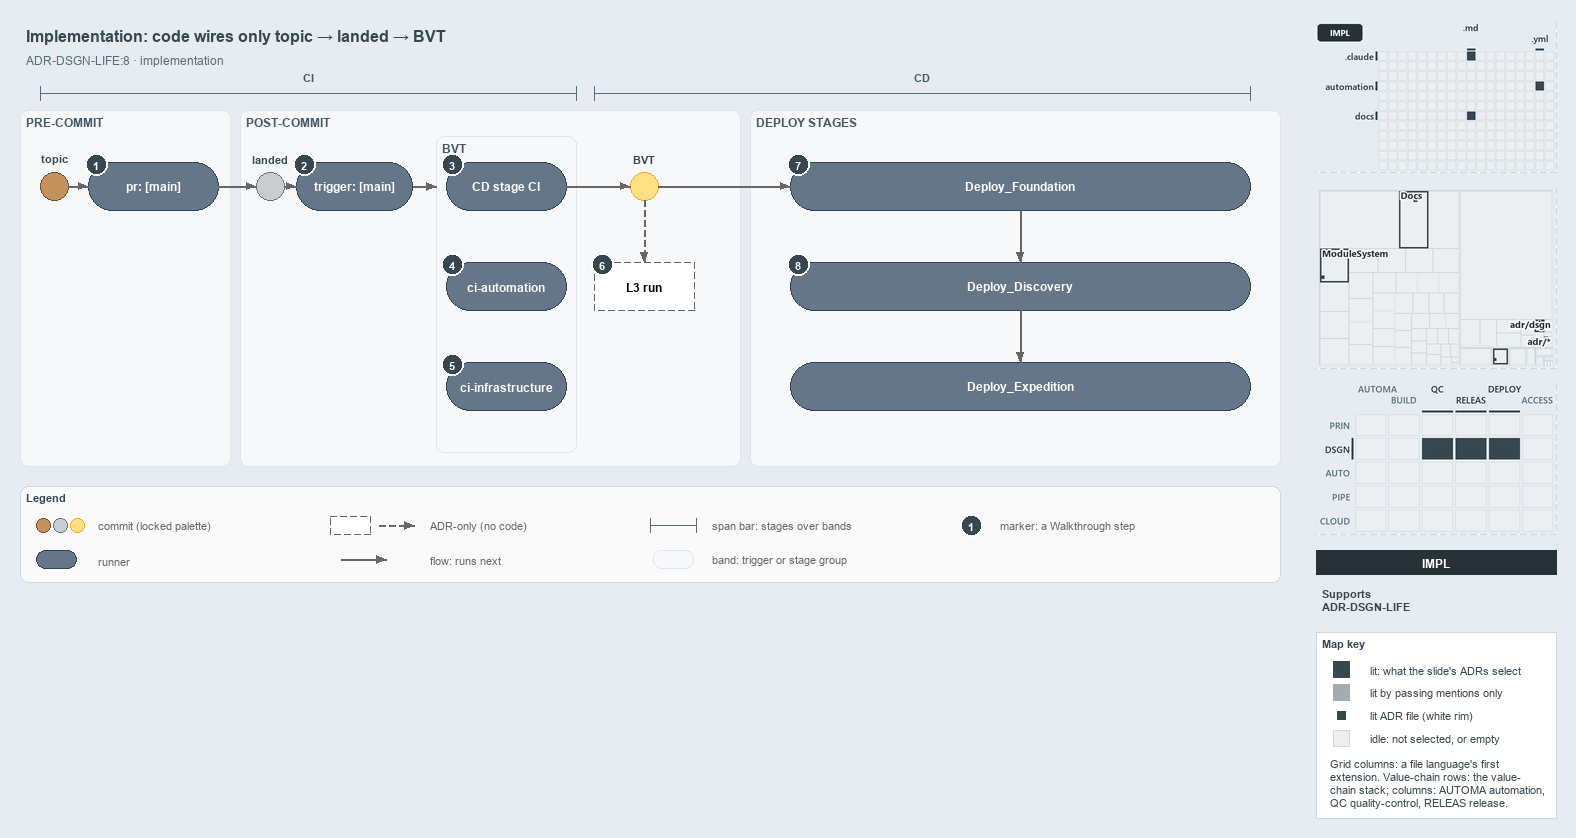

The diagram above was exported from draw.io. Its source (the exported page's mxGraphModel, read from the mxfile embedded in the PNG):
<mxGraphModel dx="1024" dy="768" grid="0" gridSize="10" guides="1" tooltips="1" connect="1" arrows="1" fold="1" page="1" pageScale="1" pageWidth="1572" pageHeight="600" background="#E6ECF2" math="0" shadow="0">
  <root>
    <mxCell id="0" />
    <mxCell id="1" parent="0" />
    <mxCell id="title" value="Implementation: code wires only topic &amp;#8594; landed &amp;#8594; BVT" style="text;html=1;align=left;verticalAlign=middle;fontSize=16;fontStyle=1;fontColor=#37474F;" vertex="1" parent="1">
      <mxGeometry x="20" y="14" width="1260" height="30" as="geometry" />
    </mxCell>
    <mxCell id="subtitle" value="ADR-DSGN-LIFE:8 &amp;#183; implementation" style="text;html=1;align=left;verticalAlign=middle;fontSize=12;fontColor=#546E7A;" vertex="1" parent="1">
      <mxGeometry x="20" y="44" width="1240" height="20" as="geometry" />
    </mxCell>
    <mxCell id="span-ci" value="" style="shape=crossbar;whiteSpace=wrap;html=1;rounded=1;fillColor=none;strokeColor=#546E7A;strokeWidth=1.5;" vertex="1" parent="1">
      <mxGeometry x="40" y="80" width="536" height="14" as="geometry" />
    </mxCell>
    <mxCell id="span-ci-label" value="CI" style="text;html=1;align=center;verticalAlign=middle;fontSize=11;fontStyle=1;fontColor=#455A64;labelBackgroundColor=#F6F8FA;" vertex="1" parent="1">
      <mxGeometry x="273" y="62" width="70" height="16" as="geometry" />
    </mxCell>
    <mxCell id="span-cd" value="" style="shape=crossbar;whiteSpace=wrap;html=1;rounded=1;fillColor=none;strokeColor=#546E7A;strokeWidth=1.5;" vertex="1" parent="1">
      <mxGeometry x="594" y="80" width="656" height="14" as="geometry" />
    </mxCell>
    <mxCell id="span-cd-label" value="CD" style="text;html=1;align=center;verticalAlign=middle;fontSize=11;fontStyle=1;fontColor=#455A64;labelBackgroundColor=#F6F8FA;" vertex="1" parent="1">
      <mxGeometry x="887" y="62" width="70" height="16" as="geometry" />
    </mxCell>
    <mxCell id="band-pre" value="PRE-COMMIT" style="rounded=1;html=1;arcSize=3;fillColor=#F6F8FA;strokeColor=#E1E4E8;verticalAlign=top;align=left;spacingLeft=8;fontStyle=1;fontSize=12;fontColor=#455A64;" vertex="1" parent="1">
      <mxGeometry x="20" y="104" width="210" height="356" as="geometry" />
    </mxCell>
    <mxCell id="band-post" value="POST-COMMIT" style="rounded=1;html=1;arcSize=3;fillColor=#F6F8FA;strokeColor=#E1E4E8;verticalAlign=top;align=left;spacingLeft=8;fontStyle=1;fontSize=12;fontColor=#455A64;" vertex="1" parent="1">
      <mxGeometry x="240" y="104" width="500" height="356" as="geometry" />
    </mxCell>
    <mxCell id="band-deploy" value="DEPLOY STAGES" style="rounded=1;html=1;arcSize=3;fillColor=#F6F8FA;strokeColor=#E1E4E8;verticalAlign=top;align=left;spacingLeft=8;fontStyle=1;fontSize=12;fontColor=#455A64;" vertex="1" parent="1">
      <mxGeometry x="750" y="104" width="530" height="356" as="geometry" />
    </mxCell>
    <mxCell id="band-bvt" value="BVT" style="rounded=1;html=1;arcSize=3;fillColor=#F6F8FA;strokeColor=#E1E4E8;verticalAlign=top;align=left;spacingLeft=8;fontStyle=1;fontSize=12;fontColor=#455A64;" vertex="1" parent="1">
      <mxGeometry x="436" y="130" width="140" height="316" as="geometry" />
    </mxCell>
    <mxCell id="dot-topic" value="" style="ellipse;html=1;fillColor=#C4915C;strokeColor=#7A4B25;strokeWidth=1.5;fontStyle=1;fontSize=11;" vertex="1" parent="1">
      <mxGeometry x="40" y="166" width="28" height="28" as="geometry" />
    </mxCell>
    <mxCell id="dot-topic-name" value="topic" style="text;html=1;align=center;verticalAlign=middle;fontSize=11;fontStyle=1;fontColor=#37474F;" vertex="1" parent="1">
      <mxGeometry x="24" y="144" width="60" height="16" as="geometry" />
    </mxCell>
    <mxCell id="run-pr" value="&lt;b&gt;pr: [main]&lt;/b&gt;" style="rounded=1;arcSize=50;whiteSpace=wrap;html=1;fillColor=#647687;strokeColor=#314354;fontColor=#FFFFFF;fontSize=12;" vertex="1" parent="1">
      <mxGeometry x="88" y="156" width="130" height="48" as="geometry" />
    </mxCell>
    <mxCell id="dot-landed" value="" style="ellipse;html=1;fillColor=#C9CCD1;strokeColor=#6B7178;strokeWidth=1.5;fontStyle=1;fontSize=11;" vertex="1" parent="1">
      <mxGeometry x="256" y="166" width="28" height="28" as="geometry" />
    </mxCell>
    <mxCell id="dot-landed-name" value="landed" style="text;html=1;align=center;verticalAlign=middle;fontSize=11;fontStyle=1;fontColor=#37474F;" vertex="1" parent="1">
      <mxGeometry x="235" y="144" width="70" height="16" as="geometry" />
    </mxCell>
    <mxCell id="run-trigger" value="&lt;b&gt;trigger: [main]&lt;/b&gt;" style="rounded=1;arcSize=50;whiteSpace=wrap;html=1;fillColor=#647687;strokeColor=#314354;fontColor=#FFFFFF;fontSize=12;" vertex="1" parent="1">
      <mxGeometry x="296" y="156" width="116" height="48" as="geometry" />
    </mxCell>
    <mxCell id="run-cdci" value="&lt;b&gt;CD stage CI&lt;/b&gt;" style="rounded=1;arcSize=50;whiteSpace=wrap;html=1;fillColor=#647687;strokeColor=#314354;fontColor=#FFFFFF;fontSize=12;" vertex="1" parent="1">
      <mxGeometry x="446" y="156" width="120" height="48" as="geometry" />
    </mxCell>
    <mxCell id="run-ciauto" value="&lt;b&gt;ci-automation&lt;/b&gt;" style="rounded=1;arcSize=50;whiteSpace=wrap;html=1;fillColor=#647687;strokeColor=#314354;fontColor=#FFFFFF;fontSize=12;" vertex="1" parent="1">
      <mxGeometry x="446" y="256" width="120" height="48" as="geometry" />
    </mxCell>
    <mxCell id="run-ciinfra" value="&lt;b&gt;ci-infrastructure&lt;/b&gt;" style="rounded=1;arcSize=50;whiteSpace=wrap;html=1;fillColor=#647687;strokeColor=#314354;fontColor=#FFFFFF;fontSize=12;" vertex="1" parent="1">
      <mxGeometry x="446" y="356" width="120" height="48" as="geometry" />
    </mxCell>
    <mxCell id="dot-bvt" value="" style="ellipse;html=1;fillColor=#FFE082;strokeColor=#F9A825;strokeWidth=1.5;fontStyle=1;fontSize=11;" vertex="1" parent="1">
      <mxGeometry x="630" y="166" width="28" height="28" as="geometry" />
    </mxCell>
    <mxCell id="dot-bvt-name" value="BVT" style="text;html=1;align=center;verticalAlign=middle;fontSize=11;fontStyle=1;fontColor=#37474F;" vertex="1" parent="1">
      <mxGeometry x="614" y="144" width="60" height="16" as="geometry" />
    </mxCell>
    <mxCell id="adr-l3" value="&lt;b&gt;L3 run&lt;/b&gt;" style="rounded=1;arcSize=50;whiteSpace=wrap;html=1;fillColor=#FFFFFF;strokeColor=#666666;dashed=1;fontSize=12;" vertex="1" parent="1">
      <mxGeometry x="594" y="256" width="100" height="48" as="geometry" />
    </mxCell>
    <mxCell id="run-foundation" value="&lt;b&gt;Deploy_Foundation&lt;/b&gt;" style="rounded=1;arcSize=50;whiteSpace=wrap;html=1;fillColor=#647687;strokeColor=#314354;fontColor=#FFFFFF;fontSize=12;" vertex="1" parent="1">
      <mxGeometry x="790" y="156" width="460" height="48" as="geometry" />
    </mxCell>
    <mxCell id="run-discovery" value="&lt;b&gt;Deploy_Discovery&lt;/b&gt;" style="rounded=1;arcSize=50;whiteSpace=wrap;html=1;fillColor=#647687;strokeColor=#314354;fontColor=#FFFFFF;fontSize=12;" vertex="1" parent="1">
      <mxGeometry x="790" y="256" width="460" height="48" as="geometry" />
    </mxCell>
    <mxCell id="run-expedition" value="&lt;b&gt;Deploy_Expedition&lt;/b&gt;" style="rounded=1;arcSize=50;whiteSpace=wrap;html=1;fillColor=#647687;strokeColor=#314354;fontColor=#FFFFFF;fontSize=12;" vertex="1" parent="1">
      <mxGeometry x="790" y="356" width="460" height="48" as="geometry" />
    </mxCell>
    <mxCell id="edge-topic-pr" value="" style="edgeStyle=orthogonalEdgeStyle;rounded=1;html=1;fontSize=11;endArrow=block;strokeColor=#666666;" edge="1" parent="1" source="dot-topic" target="run-pr">
      <mxGeometry relative="1" as="geometry" />
    </mxCell>
    <mxCell id="edge-pr-landed" value="" style="edgeStyle=orthogonalEdgeStyle;rounded=1;html=1;fontSize=11;endArrow=block;strokeColor=#666666;" edge="1" parent="1" source="run-pr" target="dot-landed">
      <mxGeometry relative="1" as="geometry" />
    </mxCell>
    <mxCell id="edge-landed-trigger" value="" style="edgeStyle=orthogonalEdgeStyle;rounded=1;html=1;fontSize=11;endArrow=block;strokeColor=#666666;" edge="1" parent="1" source="dot-landed" target="run-trigger">
      <mxGeometry relative="1" as="geometry" />
    </mxCell>
    <mxCell id="p-trigger-bvt-a" value="" style="text;html=1;strokeColor=none;fillColor=none;" vertex="1" parent="1">
      <mxGeometry x="412" y="180" width="1" height="1" as="geometry" />
    </mxCell>
    <mxCell id="p-trigger-bvt-b" value="" style="text;html=1;strokeColor=none;fillColor=none;" vertex="1" parent="1">
      <mxGeometry x="436" y="180" width="1" height="1" as="geometry" />
    </mxCell>
    <mxCell id="edge-trigger-bvt" value="" style="edgeStyle=orthogonalEdgeStyle;rounded=1;html=1;fontSize=11;endArrow=block;strokeColor=#666666;" edge="1" parent="1" source="p-trigger-bvt-a" target="p-trigger-bvt-b">
      <mxGeometry relative="1" as="geometry" />
    </mxCell>
    <mxCell id="edge-cdci-bvt" value="" style="edgeStyle=orthogonalEdgeStyle;rounded=1;html=1;fontSize=11;endArrow=block;strokeColor=#666666;" edge="1" parent="1" source="run-cdci" target="dot-bvt">
      <mxGeometry relative="1" as="geometry" />
    </mxCell>
    <mxCell id="edge-bvt-l3" value="" style="edgeStyle=orthogonalEdgeStyle;rounded=1;html=1;fontSize=11;endArrow=block;strokeColor=#666666;dashed=1;" edge="1" parent="1" source="dot-bvt" target="adr-l3">
      <mxGeometry relative="1" as="geometry" />
    </mxCell>
    <mxCell id="edge-bvt-foundation" value="" style="edgeStyle=orthogonalEdgeStyle;rounded=1;html=1;fontSize=11;endArrow=block;strokeColor=#666666;" edge="1" parent="1" source="dot-bvt" target="run-foundation">
      <mxGeometry relative="1" as="geometry" />
    </mxCell>
    <mxCell id="edge-foundation-discovery" value="" style="edgeStyle=orthogonalEdgeStyle;rounded=1;html=1;fontSize=11;endArrow=block;strokeColor=#666666;" edge="1" parent="1" source="run-foundation" target="run-discovery">
      <mxGeometry relative="1" as="geometry" />
    </mxCell>
    <mxCell id="edge-discovery-expedition" value="" style="edgeStyle=orthogonalEdgeStyle;rounded=1;html=1;fontSize=11;endArrow=block;strokeColor=#666666;" edge="1" parent="1" source="run-discovery" target="run-expedition">
      <mxGeometry relative="1" as="geometry" />
    </mxCell>
    <mxCell id="mark-1" value="1" style="ellipse;html=1;fillColor=#37474F;strokeColor=#FFFFFF;strokeWidth=2;fontColor=#FFFFFF;fontStyle=1;fontSize=11;" vertex="1" parent="1">
      <mxGeometry x="85" y="147" width="22" height="22" as="geometry" />
    </mxCell>
    <mxCell id="mark-2" value="2" style="ellipse;html=1;fillColor=#37474F;strokeColor=#FFFFFF;strokeWidth=2;fontColor=#FFFFFF;fontStyle=1;fontSize=11;" vertex="1" parent="1">
      <mxGeometry x="293" y="147" width="22" height="22" as="geometry" />
    </mxCell>
    <mxCell id="mark-3" value="3" style="ellipse;html=1;fillColor=#37474F;strokeColor=#FFFFFF;strokeWidth=2;fontColor=#FFFFFF;fontStyle=1;fontSize=11;" vertex="1" parent="1">
      <mxGeometry x="441" y="147" width="22" height="22" as="geometry" />
    </mxCell>
    <mxCell id="mark-4" value="4" style="ellipse;html=1;fillColor=#37474F;strokeColor=#FFFFFF;strokeWidth=2;fontColor=#FFFFFF;fontStyle=1;fontSize=11;" vertex="1" parent="1">
      <mxGeometry x="441" y="247" width="22" height="22" as="geometry" />
    </mxCell>
    <mxCell id="mark-5" value="5" style="ellipse;html=1;fillColor=#37474F;strokeColor=#FFFFFF;strokeWidth=2;fontColor=#FFFFFF;fontStyle=1;fontSize=11;" vertex="1" parent="1">
      <mxGeometry x="441" y="347" width="22" height="22" as="geometry" />
    </mxCell>
    <mxCell id="mark-6" value="6" style="ellipse;html=1;fillColor=#37474F;strokeColor=#FFFFFF;strokeWidth=2;fontColor=#FFFFFF;fontStyle=1;fontSize=11;" vertex="1" parent="1">
      <mxGeometry x="591" y="247" width="22" height="22" as="geometry" />
    </mxCell>
    <mxCell id="mark-7" value="7" style="ellipse;html=1;fillColor=#37474F;strokeColor=#FFFFFF;strokeWidth=2;fontColor=#FFFFFF;fontStyle=1;fontSize=11;" vertex="1" parent="1">
      <mxGeometry x="787" y="147" width="22" height="22" as="geometry" />
    </mxCell>
    <mxCell id="mark-8" value="8" style="ellipse;html=1;fillColor=#37474F;strokeColor=#FFFFFF;strokeWidth=2;fontColor=#FFFFFF;fontStyle=1;fontSize=11;" vertex="1" parent="1">
      <mxGeometry x="787" y="247" width="22" height="22" as="geometry" />
    </mxCell>
    <mxCell id="legend" value="&lt;b&gt;Legend&lt;/b&gt;" style="rounded=1;whiteSpace=wrap;html=1;arcSize=6;fillColor=#FAFAFA;strokeColor=#CFD8DC;align=left;verticalAlign=top;spacing=8;fontSize=11;fontColor=#37474F;" vertex="1" parent="1">
      <mxGeometry x="20" y="480" width="1260" height="96" as="geometry" />
    </mxCell>
    <mxCell id="legend-commit-0" value="" style="ellipse;html=1;fillColor=#C4915C;strokeColor=#7A4B25;strokeWidth=1.5;fontStyle=1;fontSize=11;" vertex="1" parent="1">
      <mxGeometry x="36" y="512" width="14" height="14" as="geometry" />
    </mxCell>
    <mxCell id="legend-commit-1" value="" style="ellipse;html=1;fillColor=#C9CCD1;strokeColor=#6B7178;strokeWidth=1.5;fontStyle=1;fontSize=11;" vertex="1" parent="1">
      <mxGeometry x="53" y="512" width="14" height="14" as="geometry" />
    </mxCell>
    <mxCell id="legend-commit-2" value="" style="ellipse;html=1;fillColor=#FFE082;strokeColor=#F9A825;strokeWidth=1.5;fontStyle=1;fontSize=11;" vertex="1" parent="1">
      <mxGeometry x="70" y="512" width="14" height="14" as="geometry" />
    </mxCell>
    <mxCell id="legend-commit-text" value="commit (locked palette)" style="text;html=1;align=left;verticalAlign=middle;fontSize=11;fontColor=#666666;" vertex="1" parent="1">
      <mxGeometry x="92" y="509" width="200" height="20" as="geometry" />
    </mxCell>
    <mxCell id="legend-runner" value="" style="rounded=1;arcSize=50;whiteSpace=wrap;html=1;fillColor=#647687;strokeColor=#314354;fontColor=#FFFFFF;fontSize=12;" vertex="1" parent="1">
      <mxGeometry x="36" y="544" width="40" height="18" as="geometry" />
    </mxCell>
    <mxCell id="legend-runner-text" value="runner" style="text;html=1;align=left;verticalAlign=middle;fontSize=11;fontColor=#666666;" vertex="1" parent="1">
      <mxGeometry x="92" y="543" width="200" height="20" as="geometry" />
    </mxCell>
    <mxCell id="legend-adr" value="" style="rounded=1;arcSize=50;whiteSpace=wrap;html=1;fillColor=#FFFFFF;strokeColor=#666666;dashed=1;fontSize=12;" vertex="1" parent="1">
      <mxGeometry x="330" y="510" width="40" height="18" as="geometry" />
    </mxCell>
    <mxCell id="legend-adr-edge-a" value="" style="text;html=1;strokeColor=none;fillColor=none;" vertex="1" parent="1">
      <mxGeometry x="378" y="519" width="1" height="1" as="geometry" />
    </mxCell>
    <mxCell id="legend-adr-edge-b" value="" style="text;html=1;strokeColor=none;fillColor=none;" vertex="1" parent="1">
      <mxGeometry x="414" y="519" width="1" height="1" as="geometry" />
    </mxCell>
    <mxCell id="legend-adr-edge" value="" style="edgeStyle=orthogonalEdgeStyle;rounded=1;html=1;fontSize=11;endArrow=block;strokeColor=#666666;dashed=1;" edge="1" parent="1" source="legend-adr-edge-a" target="legend-adr-edge-b">
      <mxGeometry relative="1" as="geometry" />
    </mxCell>
    <mxCell id="legend-adr-text" value="ADR-only (no code)" style="text;html=1;align=left;verticalAlign=middle;fontSize=11;fontColor=#666666;" vertex="1" parent="1">
      <mxGeometry x="424" y="509" width="200" height="20" as="geometry" />
    </mxCell>
    <mxCell id="legend-flow-a" value="" style="text;html=1;strokeColor=none;fillColor=none;" vertex="1" parent="1">
      <mxGeometry x="340" y="553" width="1" height="1" as="geometry" />
    </mxCell>
    <mxCell id="legend-flow-b" value="" style="text;html=1;strokeColor=none;fillColor=none;" vertex="1" parent="1">
      <mxGeometry x="386" y="553" width="1" height="1" as="geometry" />
    </mxCell>
    <mxCell id="legend-flow" value="" style="edgeStyle=orthogonalEdgeStyle;rounded=1;html=1;fontSize=11;endArrow=block;strokeColor=#666666;" edge="1" parent="1" source="legend-flow-a" target="legend-flow-b">
      <mxGeometry relative="1" as="geometry" />
    </mxCell>
    <mxCell id="legend-flow-text" value="flow: runs next" style="text;html=1;align=left;verticalAlign=middle;fontSize=11;fontColor=#666666;" vertex="1" parent="1">
      <mxGeometry x="424" y="543" width="200" height="20" as="geometry" />
    </mxCell>
    <mxCell id="legend-span" value="" style="shape=crossbar;whiteSpace=wrap;html=1;rounded=1;fillColor=none;strokeColor=#546E7A;strokeWidth=1.5;" vertex="1" parent="1">
      <mxGeometry x="650" y="512" width="46" height="14" as="geometry" />
    </mxCell>
    <mxCell id="legend-span-text" value="span bar: stages over bands" style="text;html=1;align=left;verticalAlign=middle;fontSize=11;fontColor=#666666;" vertex="1" parent="1">
      <mxGeometry x="706" y="509" width="220" height="20" as="geometry" />
    </mxCell>
    <mxCell id="legend-band" value="" style="rounded=1;html=1;arcSize=3;fillColor=#F6F8FA;strokeColor=#E1E4E8;" vertex="1" parent="1">
      <mxGeometry x="653" y="544" width="40" height="18" as="geometry" />
    </mxCell>
    <mxCell id="legend-band-text" value="band: trigger or stage group" style="text;html=1;align=left;verticalAlign=middle;fontSize=11;fontColor=#666666;" vertex="1" parent="1">
      <mxGeometry x="706" y="543" width="220" height="20" as="geometry" />
    </mxCell>
    <mxCell id="legend-mark" value="1" style="ellipse;html=1;fillColor=#37474F;strokeColor=#FFFFFF;strokeWidth=2;fontColor=#FFFFFF;fontStyle=1;fontSize=11;" vertex="1" parent="1">
      <mxGeometry x="960" y="508" width="22" height="22" as="geometry" />
    </mxCell>
    <mxCell id="legend-mark-text" value="marker: a Walkthrough step" style="text;html=1;align=left;verticalAlign=middle;fontSize=11;fontColor=#666666;" vertex="1" parent="1">
      <mxGeometry x="994" y="509" width="220" height="20" as="geometry" />
    </mxCell>
    <mxCell id="minimap-grid" value="" style="shape=image;html=1;imageAspect=0;aspect=fixed;verticalLabelPosition=bottom;strokeColor=#CFD8DC;dashed=1;fillColor=#FAFAFA;image=data:image/png,(base64 omitted: 8224 chars);" vertex="1" parent="1">
      <mxGeometry x="1316" y="16" width="240" height="150" as="geometry" />
    </mxCell>
    <mxCell id="minimap-tree" value="" style="shape=image;html=1;imageAspect=0;aspect=fixed;verticalLabelPosition=bottom;strokeColor=#CFD8DC;dashed=1;fillColor=#FAFAFA;image=data:image/png,(base64 omitted: 14980 chars);" vertex="1" parent="1">
      <mxGeometry x="1316" y="182" width="240" height="180" as="geometry" />
    </mxCell>
    <mxCell id="minimap-chain" value="" style="shape=image;html=1;imageAspect=0;aspect=fixed;verticalLabelPosition=bottom;strokeColor=#CFD8DC;dashed=1;fillColor=#FAFAFA;image=data:image/png,(base64 omitted: 15016 chars);" vertex="1" parent="1">
      <mxGeometry x="1316" y="378" width="240" height="150" as="geometry" />
    </mxCell>
    <mxCell id="lens-badge" value="IMPL" style="rounded=0;whiteSpace=wrap;html=1;align=center;verticalAlign=middle;fontSize=12;fontStyle=1;fontColor=#FFFFFF;fillColor=#263238;strokeColor=none;" vertex="1" parent="1">
      <mxGeometry x="1316" y="544" width="240" height="24" as="geometry" />
    </mxCell>
    <mxCell id="supports" value="&lt;b&gt;Supports&lt;/b&gt;&lt;br&gt;ADR-DSGN-LIFE" style="text;html=1;whiteSpace=wrap;align=left;verticalAlign=top;fontSize=11;fontColor=#37474F;" vertex="1" parent="1">
      <mxGeometry x="1316" y="576" width="240" height="38" as="geometry" />
    </mxCell>
    <mxCell id="mapkey" value="&lt;b&gt;Map key&lt;/b&gt;" style="rounded=0;whiteSpace=wrap;html=1;align=left;verticalAlign=top;fontSize=11;fontColor=#37474F;fillColor=#FFFFFF;strokeColor=#CFD8DC;spacingLeft=8;spacingTop=2;" vertex="1" parent="1">
      <mxGeometry x="1316" y="626" width="240" height="186" as="geometry" />
    </mxCell>
    <mxCell id="mapkey-lit" value="" style="rounded=0;html=1;fillColor=#37474F;strokeColor=#37474F;" vertex="1" parent="1">
      <mxGeometry x="1333.0" y="655.0" width="16" height="16" as="geometry" />
    </mxCell>
    <mxCell id="mapkey-lit-text" value="lit: what the slide's ADRs select" style="text;html=1;align=left;verticalAlign=middle;fontSize=11;fontColor=#37474F;" vertex="1" parent="1">
      <mxGeometry x="1364" y="653" width="184" height="20" as="geometry" />
    </mxCell>
    <mxCell id="mapkey-touched" value="" style="rounded=0;html=1;fillColor=#A4ACB0;strokeColor=#A4ACB0;" vertex="1" parent="1">
      <mxGeometry x="1333.0" y="678.0" width="16" height="16" as="geometry" />
    </mxCell>
    <mxCell id="mapkey-touched-text" value="lit by passing mentions only" style="text;html=1;align=left;verticalAlign=middle;fontSize=11;fontColor=#37474F;" vertex="1" parent="1">
      <mxGeometry x="1364" y="676" width="184" height="20" as="geometry" />
    </mxCell>
    <mxCell id="mapkey-adr" value="" style="rounded=0;html=1;fillColor=#37474F;strokeColor=#FFFFFF;strokeWidth=2;" vertex="1" parent="1">
      <mxGeometry x="1335.0" y="703.0" width="12" height="12" as="geometry" />
    </mxCell>
    <mxCell id="mapkey-adr-text" value="lit ADR file (white rim)" style="text;html=1;align=left;verticalAlign=middle;fontSize=11;fontColor=#37474F;" vertex="1" parent="1">
      <mxGeometry x="1364" y="699" width="184" height="20" as="geometry" />
    </mxCell>
    <mxCell id="mapkey-idle" value="" style="rounded=0;html=1;fillColor=#ECEFF1;strokeColor=#CFD8DC;" vertex="1" parent="1">
      <mxGeometry x="1333.0" y="724.0" width="16" height="16" as="geometry" />
    </mxCell>
    <mxCell id="mapkey-idle-text" value="idle: not selected, or empty" style="text;html=1;align=left;verticalAlign=middle;fontSize=11;fontColor=#37474F;" vertex="1" parent="1">
      <mxGeometry x="1364" y="722" width="184" height="20" as="geometry" />
    </mxCell>
    <mxCell id="mapkey-codes" value="Grid columns: a file language's first&lt;br&gt;extension. Value-chain rows: the value-&lt;br&gt;chain stack; columns: AUTOMA automation,&lt;br&gt;QC quality-control, RELEAS release." style="text;html=1;align=left;verticalAlign=top;whiteSpace=wrap;fontSize=11;fontColor=#37474F;" vertex="1" parent="1">
      <mxGeometry x="1324" y="746" width="224" height="60" as="geometry" />
    </mxCell>
  </root>
</mxGraphModel>